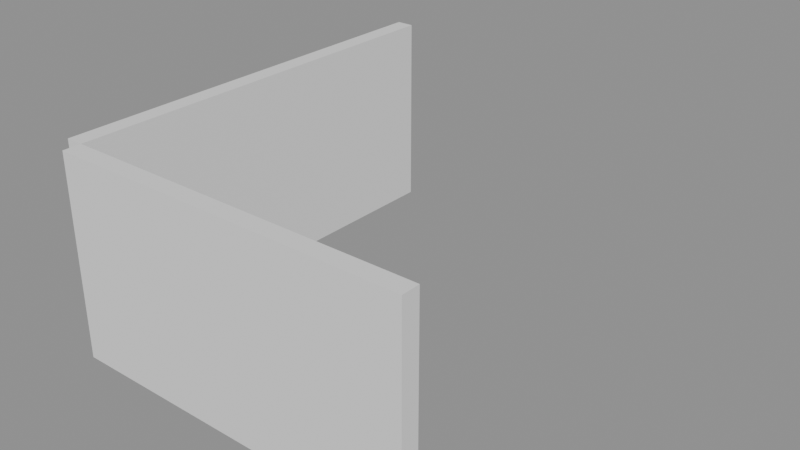 # Source: p0237.blend  (saved by Blender 4.5.90; exported with 4.5.12 LTS)
import bpy
from mathutils import Matrix  # noqa: F401  (used for matrix-valued properties, if any)

bpy.ops.wm.read_factory_settings(use_empty=True)
scene = bpy.context.scene
scene.name = 'Scene'

# ---- collections
col_asset_p0237 = bpy.data.collections.new('Asset_p0237'); scene.collection.children.link(col_asset_p0237)

# ---- meshes
me_cube_001 = bpy.data.meshes.new('Cube.001')
me_cube_001.from_pydata([(-2.5, -0.125, -1.4), (-2.5, -0.125, 1.4), (-2.5, 0.125, -1.4), (-2.5, 0.125, 1.4), (2.5, -0.125, -1.4), (2.5, -0.125, 1.4), (2.5, 0.125, -1.4), (2.5, 0.125, 1.4)], [], [(0, 1, 3, 2), (2, 3, 7, 6), (6, 7, 5, 4), (4, 5, 1, 0), (2, 6, 4, 0), (7, 3, 1, 5)])
_uv = me_cube_001.uv_layers.new(name='UVMap')
_uv.uv.foreach_set('vector', [0.375, 0.0, 0.625, 0.0, 0.625, 0.25, 0.375, 0.25, 0.375, 0.25, 0.625, 0.25, 0.625, 0.5, 0.375, 0.5, 0.375, 0.5, 0.625, 0.5, 0.625, 0.75, 0.375, 0.75, 0.375, 0.75, 0.625, 0.75, 0.625, 1.0, 0.375, 1.0, 0.125, 0.5, 0.375, 0.5, 0.375, 0.75, 0.125, 0.75, 0.625, 0.5, 0.875, 0.5, 0.875, 0.75, 0.625, 0.75])
me_cube_001.update()
me_cube = bpy.data.meshes.new('Cube')
me_cube.from_pydata([(-0.125, -3.0, -1.4), (-0.125, -3.0, 1.4), (-0.125, 3.0, -1.4), (-0.125, 3.0, 1.4), (0.125, -3.0, -1.4), (0.125, -3.0, 1.4), (0.125, 3.0, -1.4), (0.125, 3.0, 1.4)], [], [(0, 1, 3, 2), (2, 3, 7, 6), (6, 7, 5, 4), (4, 5, 1, 0), (2, 6, 4, 0), (7, 3, 1, 5)])
_uv = me_cube.uv_layers.new(name='UVMap')
_uv.uv.foreach_set('vector', [0.375, 0.0, 0.625, 0.0, 0.625, 0.25, 0.375, 0.25, 0.375, 0.25, 0.625, 0.25, 0.625, 0.5, 0.375, 0.5, 0.375, 0.5, 0.625, 0.5, 0.625, 0.75, 0.375, 0.75, 0.375, 0.75, 0.625, 0.75, 0.625, 1.0, 0.375, 1.0, 0.125, 0.5, 0.375, 0.5, 0.375, 0.75, 0.125, 0.75, 0.625, 0.5, 0.875, 0.5, 0.875, 0.75, 0.625, 0.75])
me_cube.update()

# ---- objects
ob_muroeste = bpy.data.objects.new('MuroEste', me_cube_001)
ob_muronorte = bpy.data.objects.new('MuroNorte', me_cube)

# ---- transforms, parenting, visibility, modifiers, constraints
ob_muroeste.location = (2.5, -0.125, 1.4)
ob_muronorte.location = (-0.125, 3.0, 1.4)

# ---- collection membership
col_asset_p0237.objects.link(ob_muroeste)
col_asset_p0237.objects.link(ob_muronorte)

# ---- scene / render settings (as saved in the file)
scene.frame_start = 1; scene.frame_end = 250; scene.frame_set(1)
scene.render.engine = 'BLENDER_EEVEE_NEXT'
bpy.context.view_layer.update()

# ---- added for rendering (the .blend has no active camera and no usable light): camera, sun + grey world if the file has none
cam_auto = bpy.data.cameras.new('AutoCamera')
cam_auto.lens = 50.0
cam_auto.sensor_width = 36.0
cam_auto.clip_end = 1000.0
ob_auto_camera = bpy.data.objects.new('AutoCamera', cam_auto)
scene.collection.objects.link(ob_auto_camera)
ob_auto_camera.location = (10.3591, -6.70586, 7.78724)
ob_auto_camera.rotation_euler = (1.09748, -7.21219e-08, 0.694738)
scene.camera = ob_auto_camera
light_auto_sun = bpy.data.lights.new('AutoSun', 'SUN')
light_auto_sun.energy = 3.0
light_auto_sun.angle = 0.0523599
ob_auto_sun = bpy.data.objects.new('AutoSun', light_auto_sun)
scene.collection.objects.link(ob_auto_sun)
ob_auto_sun.rotation_euler = (0.872665, 0.174533, 0.523599)
if scene.world is None:
    world_auto = bpy.data.worlds.new('AutoWorld')
    world_auto.color = (0.3, 0.3, 0.3)
    scene.world = world_auto
bpy.context.view_layer.update()
